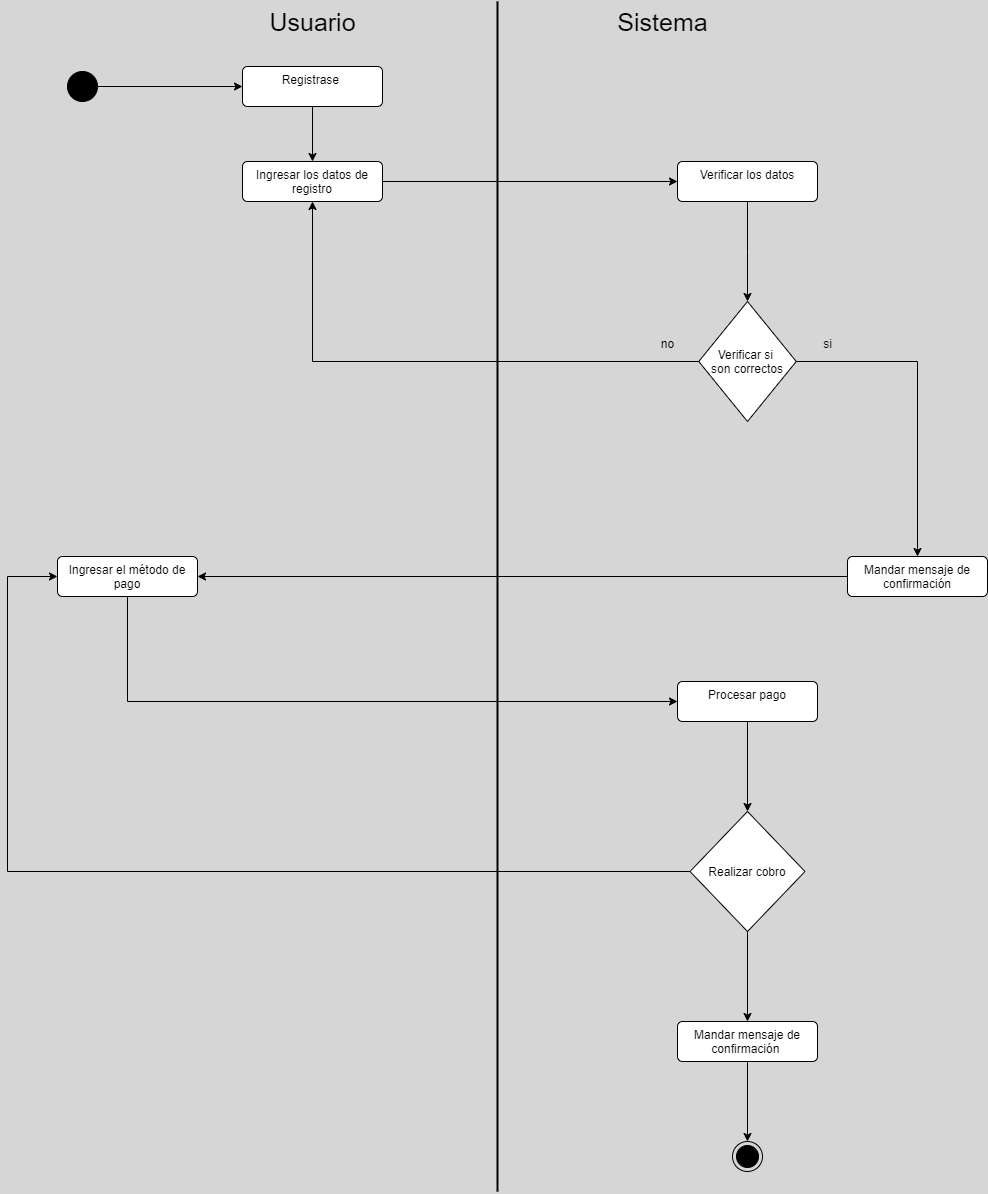

The diagram above was exported from draw.io. Its source (the exported page's mxGraphModel, read from the mxfile embedded in the PNG):
<mxGraphModel dx="2509" dy="955" grid="1" gridSize="10" guides="1" tooltips="1" connect="1" arrows="1" fold="1" page="1" pageScale="1" pageWidth="827" pageHeight="1169" background="#d6d6d6" math="0" shadow="0">
  <root>
    <mxCell id="0" />
    <mxCell id="1" parent="0" />
    <mxCell id="NR_gpTNoP-XzGO6poYvd-15" style="edgeStyle=orthogonalEdgeStyle;rounded=0;orthogonalLoop=1;jettySize=auto;html=1;" edge="1" parent="1" source="NR_gpTNoP-XzGO6poYvd-1" target="NR_gpTNoP-XzGO6poYvd-13">
      <mxGeometry relative="1" as="geometry" />
    </mxCell>
    <mxCell id="NR_gpTNoP-XzGO6poYvd-1" value="" style="ellipse;fillColor=strokeColor;html=1;" vertex="1" parent="1">
      <mxGeometry x="40" y="80" width="30" height="30" as="geometry" />
    </mxCell>
    <mxCell id="NR_gpTNoP-XzGO6poYvd-10" value="Sistema" style="text;html=1;align=center;verticalAlign=middle;resizable=0;points=[];autosize=1;strokeColor=none;fillColor=none;fontSize=25;" vertex="1" parent="1">
      <mxGeometry x="580" y="10" width="110" height="40" as="geometry" />
    </mxCell>
    <mxCell id="NR_gpTNoP-XzGO6poYvd-11" value="Usuario" style="text;html=1;align=center;verticalAlign=middle;resizable=0;points=[];autosize=1;strokeColor=none;fillColor=none;fontSize=25;" vertex="1" parent="1">
      <mxGeometry x="230" y="10" width="110" height="40" as="geometry" />
    </mxCell>
    <mxCell id="NR_gpTNoP-XzGO6poYvd-12" value="" style="endArrow=none;html=1;rounded=0;strokeWidth=2;" edge="1" parent="1">
      <mxGeometry width="50" height="50" relative="1" as="geometry">
        <mxPoint x="470" y="1200" as="sourcePoint" />
        <mxPoint x="470" y="10" as="targetPoint" />
      </mxGeometry>
    </mxCell>
    <mxCell id="NR_gpTNoP-XzGO6poYvd-18" style="edgeStyle=orthogonalEdgeStyle;rounded=0;orthogonalLoop=1;jettySize=auto;html=1;" edge="1" parent="1" source="NR_gpTNoP-XzGO6poYvd-13" target="NR_gpTNoP-XzGO6poYvd-17">
      <mxGeometry relative="1" as="geometry" />
    </mxCell>
    <mxCell id="NR_gpTNoP-XzGO6poYvd-13" value="Registrase&amp;nbsp;" style="html=1;align=center;verticalAlign=top;rounded=1;absoluteArcSize=1;arcSize=10;dashed=0;whiteSpace=wrap;" vertex="1" parent="1">
      <mxGeometry x="215" y="75" width="140" height="40" as="geometry" />
    </mxCell>
    <mxCell id="NR_gpTNoP-XzGO6poYvd-22" style="edgeStyle=orthogonalEdgeStyle;rounded=0;orthogonalLoop=1;jettySize=auto;html=1;" edge="1" parent="1" source="NR_gpTNoP-XzGO6poYvd-16" target="NR_gpTNoP-XzGO6poYvd-21">
      <mxGeometry relative="1" as="geometry" />
    </mxCell>
    <mxCell id="NR_gpTNoP-XzGO6poYvd-16" value="Verificar los datos" style="html=1;align=center;verticalAlign=top;rounded=1;absoluteArcSize=1;arcSize=10;dashed=0;whiteSpace=wrap;" vertex="1" parent="1">
      <mxGeometry x="650" y="170" width="140" height="40" as="geometry" />
    </mxCell>
    <mxCell id="NR_gpTNoP-XzGO6poYvd-19" style="edgeStyle=orthogonalEdgeStyle;rounded=0;orthogonalLoop=1;jettySize=auto;html=1;" edge="1" parent="1" source="NR_gpTNoP-XzGO6poYvd-17" target="NR_gpTNoP-XzGO6poYvd-16">
      <mxGeometry relative="1" as="geometry" />
    </mxCell>
    <mxCell id="NR_gpTNoP-XzGO6poYvd-17" value="Ingresar los datos de registro" style="html=1;align=center;verticalAlign=top;rounded=1;absoluteArcSize=1;arcSize=10;dashed=0;whiteSpace=wrap;" vertex="1" parent="1">
      <mxGeometry x="215" y="170" width="140" height="40" as="geometry" />
    </mxCell>
    <mxCell id="NR_gpTNoP-XzGO6poYvd-25" style="edgeStyle=orthogonalEdgeStyle;rounded=0;orthogonalLoop=1;jettySize=auto;html=1;" edge="1" parent="1" source="NR_gpTNoP-XzGO6poYvd-21" target="NR_gpTNoP-XzGO6poYvd-17">
      <mxGeometry relative="1" as="geometry">
        <mxPoint x="560.0588235294117" y="480" as="targetPoint" />
      </mxGeometry>
    </mxCell>
    <mxCell id="NR_gpTNoP-XzGO6poYvd-26" style="edgeStyle=orthogonalEdgeStyle;rounded=0;orthogonalLoop=1;jettySize=auto;html=1;" edge="1" parent="1" source="NR_gpTNoP-XzGO6poYvd-21" target="NR_gpTNoP-XzGO6poYvd-23">
      <mxGeometry relative="1" as="geometry" />
    </mxCell>
    <mxCell id="NR_gpTNoP-XzGO6poYvd-21" value="Verificar si &#10;son correctos" style="rhombus;" vertex="1" parent="1">
      <mxGeometry x="671.25" y="310" width="97.5" height="120" as="geometry" />
    </mxCell>
    <mxCell id="NR_gpTNoP-XzGO6poYvd-30" style="edgeStyle=orthogonalEdgeStyle;rounded=0;orthogonalLoop=1;jettySize=auto;html=1;" edge="1" parent="1" source="NR_gpTNoP-XzGO6poYvd-23" target="NR_gpTNoP-XzGO6poYvd-28">
      <mxGeometry relative="1" as="geometry" />
    </mxCell>
    <mxCell id="NR_gpTNoP-XzGO6poYvd-23" value="Mandar mensaje de confirmación" style="html=1;align=center;verticalAlign=top;rounded=1;absoluteArcSize=1;arcSize=10;dashed=0;whiteSpace=wrap;" vertex="1" parent="1">
      <mxGeometry x="820" y="565" width="140" height="40" as="geometry" />
    </mxCell>
    <mxCell id="NR_gpTNoP-XzGO6poYvd-32" style="edgeStyle=orthogonalEdgeStyle;rounded=0;orthogonalLoop=1;jettySize=auto;html=1;" edge="1" parent="1" source="NR_gpTNoP-XzGO6poYvd-28" target="NR_gpTNoP-XzGO6poYvd-31">
      <mxGeometry relative="1" as="geometry">
        <Array as="points">
          <mxPoint x="100" y="710" />
        </Array>
      </mxGeometry>
    </mxCell>
    <mxCell id="NR_gpTNoP-XzGO6poYvd-28" value="Ingresar el método de pago" style="html=1;align=center;verticalAlign=top;rounded=1;absoluteArcSize=1;arcSize=10;dashed=0;whiteSpace=wrap;" vertex="1" parent="1">
      <mxGeometry x="30" y="565" width="140" height="40" as="geometry" />
    </mxCell>
    <mxCell id="NR_gpTNoP-XzGO6poYvd-39" style="edgeStyle=orthogonalEdgeStyle;rounded=0;orthogonalLoop=1;jettySize=auto;html=1;" edge="1" parent="1" source="NR_gpTNoP-XzGO6poYvd-31" target="NR_gpTNoP-XzGO6poYvd-38">
      <mxGeometry relative="1" as="geometry" />
    </mxCell>
    <mxCell id="NR_gpTNoP-XzGO6poYvd-31" value="Procesar pago" style="html=1;align=center;verticalAlign=top;rounded=1;absoluteArcSize=1;arcSize=10;dashed=0;whiteSpace=wrap;" vertex="1" parent="1">
      <mxGeometry x="650" y="690" width="140" height="40" as="geometry" />
    </mxCell>
    <mxCell id="NR_gpTNoP-XzGO6poYvd-36" value="si" style="text;html=1;align=center;verticalAlign=middle;resizable=0;points=[];autosize=1;strokeColor=none;fillColor=none;" vertex="1" parent="1">
      <mxGeometry x="785" y="338" width="30" height="30" as="geometry" />
    </mxCell>
    <mxCell id="NR_gpTNoP-XzGO6poYvd-37" value="no" style="text;html=1;align=center;verticalAlign=middle;resizable=0;points=[];autosize=1;strokeColor=none;fillColor=none;" vertex="1" parent="1">
      <mxGeometry x="620" y="338" width="40" height="30" as="geometry" />
    </mxCell>
    <mxCell id="NR_gpTNoP-XzGO6poYvd-40" style="edgeStyle=orthogonalEdgeStyle;rounded=0;orthogonalLoop=1;jettySize=auto;html=1;" edge="1" parent="1" source="NR_gpTNoP-XzGO6poYvd-38" target="NR_gpTNoP-XzGO6poYvd-28">
      <mxGeometry relative="1" as="geometry">
        <Array as="points">
          <mxPoint x="-20" y="880" />
          <mxPoint x="-20" y="585" />
        </Array>
      </mxGeometry>
    </mxCell>
    <mxCell id="NR_gpTNoP-XzGO6poYvd-42" style="edgeStyle=orthogonalEdgeStyle;rounded=0;orthogonalLoop=1;jettySize=auto;html=1;" edge="1" parent="1" source="NR_gpTNoP-XzGO6poYvd-38" target="NR_gpTNoP-XzGO6poYvd-41">
      <mxGeometry relative="1" as="geometry" />
    </mxCell>
    <mxCell id="NR_gpTNoP-XzGO6poYvd-38" value="Realizar cobro" style="rhombus;" vertex="1" parent="1">
      <mxGeometry x="662.5" y="820" width="115" height="120" as="geometry" />
    </mxCell>
    <mxCell id="NR_gpTNoP-XzGO6poYvd-45" style="edgeStyle=orthogonalEdgeStyle;rounded=0;orthogonalLoop=1;jettySize=auto;html=1;" edge="1" parent="1" source="NR_gpTNoP-XzGO6poYvd-41" target="NR_gpTNoP-XzGO6poYvd-44">
      <mxGeometry relative="1" as="geometry" />
    </mxCell>
    <mxCell id="NR_gpTNoP-XzGO6poYvd-41" value="Mandar mensaje de confirmación&amp;nbsp;" style="html=1;align=center;verticalAlign=top;rounded=1;absoluteArcSize=1;arcSize=10;dashed=0;whiteSpace=wrap;" vertex="1" parent="1">
      <mxGeometry x="650" y="1030" width="140" height="40" as="geometry" />
    </mxCell>
    <mxCell id="NR_gpTNoP-XzGO6poYvd-44" value="" style="ellipse;html=1;shape=endState;fillColor=strokeColor;" vertex="1" parent="1">
      <mxGeometry x="705" y="1150" width="30" height="30" as="geometry" />
    </mxCell>
  </root>
</mxGraphModel>